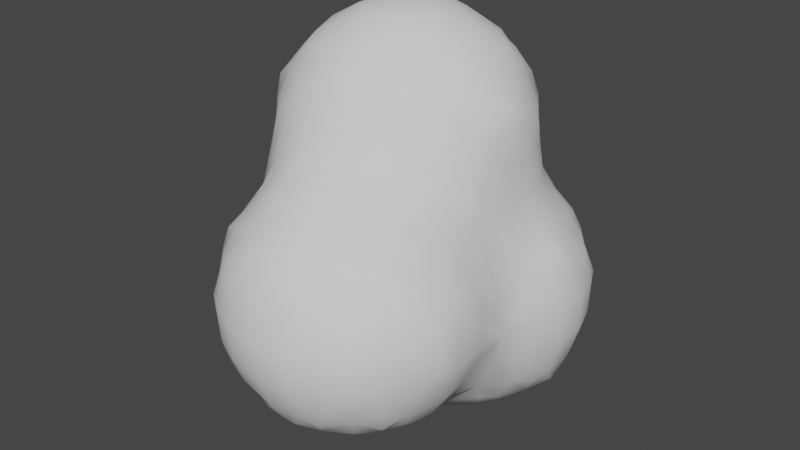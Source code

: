 # Source: Smoke.blend  (saved by Blender 3.3.6; exported with 4.5.12 LTS)
import bpy
from mathutils import Matrix  # noqa: F401  (used for matrix-valued properties, if any)

bpy.ops.wm.read_factory_settings(use_empty=True)
scene = bpy.context.scene
scene.name = 'Scene'

# ---- collections
col_collection = bpy.data.collections.new('Collection'); scene.collection.children.link(col_collection)

# ---- world
world_world = bpy.data.worlds.new('World'); scene.world = world_world
world_world.use_nodes = True; world_world.node_tree.nodes.clear()
_N = world_world.node_tree.nodes; _L = world_world.node_tree.links
n0 = _N.new('ShaderNodeOutputWorld'); n0.name = 'World Output'; n0.location = (300, 300)
n1 = _N.new('ShaderNodeBackground'); n1.name = 'Background'; n1.location = (10, 300)
n1.inputs[0].default_value = (0.05088, 0.05088, 0.05088, 1.0)
_L.new(n1.outputs[0], n0.inputs[0])
n0.is_active_output = True
world_world.color = (0.05088, 0.05088, 0.05088)
world_world.use_sun_shadow = False
world_world.sun_shadow_jitter_overblur = 0.0

# ---- meshes
me_icosphere_002 = bpy.data.meshes.new('Icosphere.002')
me_icosphere_002.from_pydata([(-0.6212, -1.228, -0.04166), (-0.6032, -1.012, -0.2037), (-0.6404, -1.087, -0.105), (-0.6098, -0.9, -0.2109), (-0.6801, -0.9, -0.1), (-0.6098, -0.7604, -0.2109), (-0.657, -0.6962, -0.1149), (-0.6308, -0.5, -0.07431), (-0.616, -0.2535, -0.2366), (-0.6352, -0.3121, -0.1045), (-0.6007, -0.002889, -0.4008), (-0.6269, -0.08173, -0.302), (-0.689, -0.1, -0.1), (-0.4197, -1.413, -0.02274), (-0.4444, -1.234, -0.2344), (-0.4987, -1.298, -0.09886), (-0.5066, -1.087, -0.2595), (-0.5777, -1.145, -0.175), (-0.5, -0.9, -0.3065), (-0.516, -0.6962, -0.2784), (-0.5933, -0.6271, -0.1915), (-0.4258, -0.4421, -0.4237), (-0.489, -0.5053, -0.3121), (-0.5919, -0.5, -0.1743), (-0.4574, -0.3, -0.4621), (-0.5635, -0.3121, -0.302), (-0.5959, -0.3868, -0.1742), (-0.4072, -0.03489, -0.606), (-0.4956, -0.08556, -0.4966), (-0.5841, -0.1362, -0.3699), (-0.3, -1.44, -0.06586), (-0.3, -1.275, -0.2741), (-0.3, -1.375, -0.1659), (-0.2478, -1.058, -0.4125), (-0.3087, -1.115, -0.3759), (-0.285, -0.9, -0.423), (-0.385, -0.9, -0.3956), (-0.2662, -0.7, -0.4185), (-0.3662, -0.7, -0.3898), (-0.2936, -0.5053, -0.4516), (-0.356, -0.5754, -0.3868), (-0.2514, -0.2441, -0.6172), (-0.3109, -0.3065, -0.5632), (-0.3109, -0.1009, -0.6311), (-0.3848, -0.1682, -0.5925), (-0.04929, -1.403, -0.2041), (-0.1096, -1.449, -0.119), (-0.1096, -1.319, -0.2777), (-0.1826, -1.399, -0.1984), (-0.1, -1.081, -0.4205), (-0.1, -1.181, -0.394), (-0.1, -0.9, -0.4514), (-0.1, -0.7, -0.4497), (-0.02087, -0.4055, -0.6041), (-0.09252, -0.4833, -0.5286), (-0.09252, -0.3065, -0.6287), (-0.1542, -0.3774, -0.5892), (-0.1, -0.1, -0.6893), (-0.8247, -0.6319, 0.7385), (-0.8307, -0.6403, 0.9), (-0.8146, -0.6195, 1.1), (-0.8033, -0.6041, 1.206), (-0.8206, -0.4604, 0.5652), (-0.8545, -0.5162, 0.6831), (-0.9039, -0.5, 0.9), (-0.8748, -0.5, 1.1), (-0.8235, -0.5, 1.238), (-0.8424, -0.3, 0.5365), (-0.9147, -0.3, 0.7), (-0.9577, -0.3, 0.9), (-0.9403, -0.3, 1.1), (-0.847, -0.2897, 1.307), (-0.8051, -0.2162, 1.406), (-0.8394, -0.1, 0.5407), (-0.9093, -0.1, 0.7), (-0.9524, -0.1, 0.9), (-0.935, -0.1, 1.1), (-0.845, -0.1119, 1.304), (-0.8051, -0.1864, 1.406), (-0.6458, -1.262, 0.1), (-0.6504, -1.269, 0.3), (-0.6236, -1.232, 0.5), (-0.6042, -1.206, 0.6053), (-0.7239, -1.1, 0.1), (-0.7372, -1.1, 0.3), (-0.6839, -1.1, 0.5), (-0.6226, -1.1, 0.6336), (-0.7629, -0.9, 0.1), (-0.7815, -0.9, 0.3), (-0.7368, -0.9, 0.5), (-0.6605, -0.9067, 0.7037), (-0.6454, -0.847, 0.9), (-0.6236, -0.8182, 1.046), (-0.7515, -0.7, 0.1), (-0.7692, -0.7, 0.3), (-0.7585, -0.7, 0.5), (-0.7637, -0.6992, 0.6831), (-0.7454, -0.7403, 0.9), (-0.6941, -0.7302, 1.107), (-0.6834, -0.64, 1.283), (-0.6056, -0.6049, 1.404), (-0.6881, -0.5, 0.1), (-0.7261, -0.5, 0.3), (-0.7739, -0.5162, 0.4991), (-0.798, -0.5937, 0.6052), (-0.7416, -0.5, 1.338), (-0.6416, -0.5, 1.439), (-0.6636, -0.3, 0.1), (-0.708, -0.3, 0.3), (-0.7764, -0.3, 0.4365), (-0.7832, -0.3495, 1.379), (-0.7099, -0.2897, 1.464), (-0.6991, -0.1, 0.1), (-0.7158, -0.1, 0.3), (-0.7726, -0.1, 0.4407), (-0.7787, -0.05312, 1.373), (-0.7072, -0.1119, 1.463), (-0.4549, -1.434, 0.1), (-0.4673, -1.444, 0.3), (-0.4363, -1.428, 0.4588), (-0.5549, -1.362, 0.1), (-0.5673, -1.369, 0.3), (-0.5018, -1.343, 0.5153), (-0.5, -1.251, 0.6492), (-0.5051, -1.114, 0.7431), (-0.4419, -1.057, 0.8549), (-0.5752, -0.9778, 0.7728), (-0.5051, -0.9525, 0.9129), (-0.5101, -0.8591, 1.107), (-0.4502, -0.8222, 1.241), (-0.5836, -0.7911, 1.179), (-0.5101, -0.7471, 1.305), (-0.5, -0.6406, 1.436), (-0.5, -0.5, 1.52), (-0.495, -0.3161, 1.58), (-0.495, -0.09346, 1.577), (-0.3, -1.503, 0.1), (-0.3, -1.522, 0.3), (-0.3155, -1.461, 0.5153), (-0.2591, -1.424, 0.635), (-0.3924, -1.396, 0.5921), (-0.3243, -1.316, 0.7143), (-0.2563, -1.235, 0.8237), (-0.3896, -1.191, 0.7937), (-0.3145, -1.101, 0.906), (-0.2393, -1.011, 1.011), (-0.3727, -0.9914, 0.9882), (-0.3036, -0.9419, 1.086), (-0.3, -0.8338, 1.26), (-0.3, -0.7715, 1.36), (-0.3, -0.6715, 1.467), (-0.3144, -0.4902, 1.573), (-0.3907, -0.3935, 1.599), (-0.3549, -0.02243, 1.596), (-0.1, -1.545, 0.1), (-0.1, -1.561, 0.3), (-0.1, -1.51, 0.5), (-0.1, -1.435, 0.6487), (-0.1, -1.352, 0.7487), (-0.1, -1.252, 0.8384), (-0.08461, -1.086, 0.9498), (-0.141, -1.011, 1.011), (-0.007679, -0.9982, 0.9985), (-0.08461, -0.9387, 1.086), (-0.1, -0.8247, 1.241), (-0.1, -0.7532, 1.341), (-0.1, -0.6532, 1.453), (-0.1065, -0.4902, 1.556), (-0.03718, -0.3, 1.591), (-0.04746, -0.1, 1.589), (-0.425, -0.2601, 1.608), (-0.425, -0.1558, 1.608), (-0.2574, -0.417, 1.605), (-0.3144, -0.3161, 1.618), (-0.2929, -0.09346, 1.616), (-0.1775, -0.417, 1.605), (-0.1372, -0.3, 1.617), (-0.1475, -0.1, 1.614), (-0.6007, 0.002889, -0.4008), (-0.6269, 0.08173, -0.302), (-0.689, 0.1, -0.1), (-0.616, 0.25, -0.2366), (-0.639, 0.2849, -0.1), (-0.4072, 0.03489, -0.606), (-0.4956, 0.08556, -0.4966), (-0.5841, 0.1362, -0.3699), (-0.449, 0.3, -0.4541), (-0.5546, 0.31, -0.302), (-0.5925, 0.3849, -0.1), (-0.4145, 0.4122, -0.413), (-0.4552, 0.4459, -0.3), (-0.4782, 0.5094, -0.09081), (-0.4071, 0.6054, -0.01801), (-0.3109, 0.1009, -0.6311), (-0.3848, 0.1682, -0.5925), (-0.2514, 0.2441, -0.6172), (-0.3109, 0.3065, -0.5557), (-0.3, 0.4503, -0.4503), (-0.3023, 0.5497, -0.3076), (-0.3705, 0.5824, -0.1513), (-0.2372, 0.618, -0.246), (-0.3023, 0.6313, -0.09081), (-0.1, 0.1, -0.6893), (-0.09252, 0.3065, -0.6287), (-0.1542, 0.3774, -0.5873), (-0.02087, 0.4051, -0.6041), (-0.09252, 0.4732, -0.5124), (-0.1, 0.5877, -0.3782), (-0.1, 0.6331, -0.2782), (-0.1, 0.6904, -0.1), (-0.8168, 0.04233, 0.5707), (-0.8465, 0.1054, 0.6939), (-0.8882, 0.1, 0.9), (-0.8489, 0.1144, 1.106), (-0.8246, 0.05741, 1.24), (-0.8186, 0.2204, 0.7566), (-0.8202, 0.2237, 0.9), (-0.8084, 0.2112, 1.044), (-0.6955, 0.1, 0.1), (-0.6816, 0.1, 0.3), (-0.7444, 0.1054, 0.5024), (-0.7845, 0.1757, 0.6232), (-0.794, 0.1907, 1.177), (-0.7197, 0.1257, 1.317), (-0.6454, 0.06064, 1.445), (-0.6386, 0.2737, 0.1), (-0.6221, 0.2398, 0.3), (-0.649, 0.2426, 0.5), (-0.7107, 0.2754, 0.6939), (-0.687, 0.3389, 0.8807), (-0.7028, 0.2957, 1.099), (-0.6607, 0.2469, 1.261), (-0.6117, 0.4081, 0.9345), (-0.6117, 0.4081, 1.021), (-0.5936, 0.194, 1.395), (-0.5162, 0.1164, 1.487), (-0.5859, 0.3737, 0.1), (-0.5525, 0.3398, 0.3), (-0.5205, 0.3426, 0.5), (-0.5554, 0.379, 0.7), (-0.5996, 0.3998, 0.8012), (-0.561, 0.3802, 1.155), (-0.5106, 0.3095, 1.308), (-0.4603, 0.2388, 1.438), (-0.473, 0.5096, 0.09098), (-0.4525, 0.4499, 0.3), (-0.4205, 0.4151, 0.5), (-0.4554, 0.4188, 0.7), (-0.5198, 0.4379, 0.8807), (-0.4966, 0.4314, 1.093), (-0.4276, 0.4114, 1.222), (-0.4071, 0.6054, 0.0183), (-0.2929, 0.08359, 1.564), (-0.3, 0.3554, 1.333), (-0.3, 0.2554, 1.458), (-0.376, 0.5826, 0.1516), (-0.3056, 0.5577, 0.3169), (-0.3, 0.469, 0.5), (-0.3, 0.4475, 0.7), (-0.3, 0.4882, 0.9), (-0.3, 0.4672, 1.1), (-0.3, 0.4176, 1.233), (-0.3056, 0.6359, 0.09098), (-0.2426, 0.6256, 0.2615), (-0.1147, 0.08359, 1.544), (-0.1, 0.3367, 1.317), (-0.1, 0.2367, 1.44), (-0.1, 0.5932, 0.3898), (-0.1, 0.5125, 0.5), (-0.1, 0.4564, 0.7), (-0.1, 0.4718, 0.9), (-0.1, 0.4441, 1.1), (-0.1, 0.4094, 1.217), (-0.1, 0.6961, 0.1), (-0.1, 0.6388, 0.2898), (-0.2216, 0.005987, 1.602), (-0.1912, 0.005987, 1.602), (0.01105, -1.403, -0.2041), (0.08663, -1.44, -0.1032), (0.08663, -1.307, -0.2633), (0.1444, -1.378, -0.172), (0.1, -1.039, -0.4119), (0.1, -1.139, -0.3761), (0.1, -0.9, -0.4295), (0.1, -0.7, -0.4372), (0.03097, -0.4055, -0.6041), (0.09858, -0.4833, -0.5315), (0.09858, -0.3122, -0.6299), (0.1643, -0.387, -0.5931), (0.1, -0.1, -0.6888), (0.2325, -1.424, -0.03865), (0.2525, -1.245, -0.2405), (0.3092, -1.309, -0.1126), (0.202, -1.003, -0.401), (0.2939, -1.09, -0.2967), (0.3859, -1.176, -0.1866), (0.2025, -0.9, -0.4011), (0.3025, -0.9, -0.3463), (0.2081, -0.7, -0.4059), (0.3081, -0.7, -0.3355), (0.2857, -0.4861, -0.4458), (0.3429, -0.5435, -0.3385), (0.2455, -0.2537, -0.6192), (0.3073, -0.3122, -0.5536), (0.3073, -0.09417, -0.6301), (0.3789, -0.157, -0.5872), (0.4332, -1.24, -0.05327), (0.4176, -1.043, -0.2196), (0.4645, -1.106, -0.112), (0.442, -0.9, -0.2463), (0.5337, -0.9, -0.1), (0.4317, -0.7, -0.2355), (0.5152, -0.7, -0.1), (0.4109, -0.4102, -0.409), (0.4389, -0.4861, -0.2831), (0.5398, -0.4863, -0.08913), (0.4455, -0.3, -0.4472), (0.5465, -0.3017, -0.3018), (0.5834, -0.3695, -0.1485), (0.4074, -0.02362, -0.6049), (0.4953, -0.08998, -0.4985), (0.5831, -0.1563, -0.3697), (0.604, -0.4105, -0.01521), (0.6161, -0.2362, -0.2364), (0.6337, -0.3017, -0.08913), (0.6072, -0.023, -0.4098), (0.6362, -0.0938, -0.3018), (0.6958, -0.1, -0.1), (0.1, -1.525, 0.1), (0.1, -1.537, 0.3), (0.1, -1.48, 0.5), (0.1, -1.421, 0.6266), (0.1, -1.33, 0.7266), (0.1, -1.23, 0.8244), (0.1, -1.1, 0.897), (0.12, -0.9189, 0.9781), (0.06209, -0.8562, 1.1), (0.01619, -0.8101, 1.216), (0.1999, -0.7999, 0.9999), (0.1621, -0.772, 1.1), (0.09407, -0.6937, 1.297), (0.03862, -0.6247, 1.424), (0.172, -0.5632, 1.377), (0.1032, -0.4979, 1.457), (0.1, -0.3, 1.523), (0.1, -0.1, 1.519), (0.2727, -1.449, 0.1), (0.2864, -1.453, 0.3), (0.2432, -1.426, 0.5), (0.2068, -1.405, 0.6056), (0.3727, -1.379, 0.1), (0.3864, -1.39, 0.3), (0.3432, -1.359, 0.5), (0.2746, -1.281, 0.683), (0.2092, -1.206, 0.805), (0.3421, -1.1, 0.7569), (0.2421, -1.1, 0.8275), (0.3792, -0.9, 0.779), (0.2792, -0.9, 0.8737), (0.3858, -0.7, 0.7791), (0.3005, -0.72, 0.92), (0.2612, -0.672, 1.1), (0.2286, -0.6294, 1.243), (0.3891, -0.5606, 0.7823), (0.3816, -0.5394, 0.9), (0.3626, -0.4951, 1.097), (0.2584, -0.4979, 1.306), (0.2126, -0.4299, 1.414), (0.3894, -0.3559, 1.161), (0.3363, -0.2935, 1.285), (0.2283, -0.3, 1.432), (0.3858, -0.04835, 1.161), (0.3324, -0.109, 1.285), (0.2261, -0.1, 1.429), (0.4607, -1.279, 0.1), (0.4705, -1.29, 0.3), (0.4493, -1.259, 0.5), (0.4193, -1.223, 0.6272), (0.5625, -1.098, 0.09655), (0.5705, -1.123, 0.3), (0.543, -1.081, 0.4807), (0.444, -1.1, 0.6569), (0.5917, -0.9, 0.0238), (0.5664, -0.9, 0.5107), (0.4664, -0.9, 0.679), (0.5835, -0.7, 0.0476), (0.5872, -0.6506, 0.3461), (0.5586, -0.7103, 0.4878), (0.4578, -0.7, 0.6791), (0.5791, -0.5438, 0.05932), (0.5961, -0.4394, 0.1674), (0.5718, -0.5036, 0.2877), (0.4969, -0.5, 0.5), (0.4274, -0.4964, 0.7094), (0.4107, -0.4394, 0.9), (0.4075, -0.4252, 1.028), (0.5961, -0.3872, 0.1674), (0.5697, -0.3123, 0.302), (0.4805, -0.3, 0.5), (0.4388, -0.3, 0.7), (0.4405, -0.3, 0.9), (0.4165, -0.2935, 1.097), (0.4048, -0.2225, 1.209), (0.5837, -0.1362, 0.3699), (0.5272, -0.08173, 0.4805), (0.4422, -0.1, 0.7), (0.4395, -0.1, 0.9), (0.4178, -0.109, 1.097), (0.4048, -0.1817, 1.209), (0.6127, -1.03, 0.1609), (0.6099, -1.023, 0.3), (0.6004, -1.001, 0.4012), (0.6198, -0.9, 0.1238), (0.6226, -0.9, 0.3), (0.6028, -0.9, 0.4107), (0.6122, -0.7, 0.1476), (0.6117, -0.7103, 0.2877), (0.6033, -0.7839, 0.4131), (0.6033, -0.4916, 0.1134), (0.6026, -0.5727, 0.2128), (0.6336, -0.3123, 0.1005), (0.616, -0.2539, 0.2366), (0.689, -0.1, 0.1), (0.6269, -0.08173, 0.302), (0.6007, -0.00289, 0.4009), (0.1, 0.1, -0.6888), (0.09858, 0.3122, -0.6299), (0.1643, 0.387, -0.5931), (0.03097, 0.4051, -0.6041), (0.09858, 0.4784, -0.5159), (0.1, 0.5941, -0.3898), (0.1, 0.6388, -0.2898), (0.1, 0.6961, -0.1), (0.3073, 0.09417, -0.6301), (0.3789, 0.157, -0.5872), (0.2455, 0.2537, -0.6192), (0.3073, 0.3122, -0.5536), (0.3, 0.4545, -0.4516), (0.3056, 0.5532, -0.3169), (0.376, 0.5826, -0.1516), (0.2426, 0.6256, -0.2615), (0.3056, 0.6359, -0.09098), (0.4074, 0.02362, -0.6049), (0.4953, 0.08998, -0.4985), (0.5831, 0.1563, -0.3697), (0.4455, 0.3, -0.4472), (0.5466, 0.3017, -0.3018), (0.5859, 0.3745, -0.1), (0.4109, 0.4093, -0.409), (0.4459, 0.4439, -0.3), (0.473, 0.5096, -0.09098), (0.4071, 0.6054, -0.0183), (0.6072, 0.023, -0.4098), (0.6362, 0.0938, -0.3018), (0.6958, 0.1, -0.1), (0.6161, 0.2362, -0.2364), (0.6391, 0.2745, -0.1), (0.155, 0.152, 1.362), (0.09301, 0.09119, 1.447), (0.1636, 0.3703, 0.7369), (0.1451, 0.3631, 0.9), (0.1231, 0.3493, 1.1), (0.07796, 0.2829, 1.281), (0.02169, 0.2139, 1.414), (0.1, 0.5872, 0.3782), (0.1, 0.5009, 0.5), (0.09817, 0.4231, 0.6821), (0.04514, 0.4249, 0.9), (0.02309, 0.4101, 1.1), (0.0008895, 0.4005, 1.201), (0.1, 0.6904, 0.1), (0.1, 0.6331, 0.2782), (0.3982, 0.1947, 0.5976), (0.3729, 0.151, 0.7), (0.3583, 0.1222, 0.9), (0.3506, 0.09372, 1.097), (0.2492, 0.09119, 1.297), (0.2097, 0.01866, 1.411), (0.3503, 0.3, 0.5581), (0.2597, 0.3022, 0.6821), (0.2583, 0.2631, 0.9), (0.2489, 0.2493, 1.1), (0.2199, 0.2186, 1.228), (0.3705, 0.5824, 0.1513), (0.3023, 0.5497, 0.3076), (0.2814, 0.4411, 0.488), (0.2023, 0.4015, 0.6035), (0.3023, 0.6313, 0.09081), (0.2372, 0.618, 0.246), (0.5841, 0.1362, 0.3699), (0.5015, 0.09877, 0.4992), (0.4167, 0.05102, 0.7), (0.4097, 0.02218, 0.9), (0.4096, 0.02286, 1.028), (0.5925, 0.3849, 0.1), (0.5546, 0.31, 0.302), (0.449, 0.3, 0.4581), (0.4782, 0.5094, 0.09081), (0.4552, 0.4459, 0.3), (0.4145, 0.4122, 0.4133), (0.4071, 0.6054, 0.01801), (0.689, 0.1, 0.1), (0.6269, 0.08173, 0.302), (0.6007, 0.00289, 0.4009), (0.639, 0.2849, 0.1), (0.616, 0.25, 0.2366)], [], [(4, 3, 1, 2), (6, 5, 3, 4), (12, 11, 8, 9), (17, 16, 14, 15), (17, 2, 1, 16), (2, 17, 15, 0), (3, 18, 16, 1), (5, 19, 18, 3), (6, 20, 19, 5), (23, 22, 19, 20), (7, 23, 20, 6), (25, 24, 21, 22), (26, 25, 22, 23), (26, 9, 8, 25), (9, 26, 23, 7), (29, 28, 24, 25), (29, 11, 10, 28), (11, 29, 25, 8), (32, 15, 14, 31), (15, 32, 30, 13), (16, 34, 31, 14), (36, 35, 33, 34), (18, 36, 34, 16), (38, 37, 35, 36), (19, 38, 36, 18), (40, 39, 37, 38), (40, 22, 21, 39), (22, 40, 38, 19), (24, 42, 39, 21), (44, 43, 41, 42), (44, 28, 27, 43), (28, 44, 42, 24), (48, 47, 45, 46), (48, 32, 31, 47), (32, 48, 46, 30), (50, 34, 33, 49), (34, 50, 47, 31), (35, 51, 49, 33), (37, 52, 51, 35), (39, 54, 52, 37), (56, 55, 53, 54), (56, 42, 41, 55), (42, 56, 54, 39), (43, 57, 55, 41), (64, 63, 58, 59), (65, 64, 59, 60), (66, 65, 60, 61), (68, 67, 62, 63), (69, 68, 63, 64), (70, 69, 64, 65), (71, 70, 65, 66), (74, 73, 67, 68), (75, 74, 68, 69), (76, 75, 69, 70), (77, 76, 70, 71), (78, 77, 71, 72), (83, 2, 0, 79), (84, 83, 79, 80), (85, 84, 80, 81), (86, 85, 81, 82), (87, 4, 2, 83), (88, 87, 83, 84), (89, 88, 84, 85), (90, 89, 85, 86), (93, 6, 4, 87), (94, 93, 87, 88), (95, 94, 88, 89), (96, 95, 89, 90), (97, 96, 90, 91), (97, 59, 58, 96), (98, 97, 91, 92), (98, 60, 59, 97), (99, 61, 60, 98), (101, 7, 6, 93), (102, 101, 93, 94), (103, 102, 94, 95), (104, 103, 95, 96), (104, 63, 62, 103), (63, 104, 96, 58), (105, 66, 61, 99), (106, 105, 99, 100), (107, 9, 7, 101), (108, 107, 101, 102), (109, 108, 102, 103), (67, 109, 103, 62), (110, 71, 66, 105), (111, 110, 105, 106), (111, 72, 71, 110), (112, 12, 9, 107), (113, 112, 107, 108), (114, 113, 108, 109), (73, 114, 109, 67), (78, 116, 115, 77), (116, 78, 72, 111), (120, 15, 13, 117), (120, 79, 0, 15), (121, 120, 117, 118), (121, 80, 79, 120), (122, 121, 118, 119), (122, 81, 80, 121), (123, 82, 81, 122), (124, 86, 82, 123), (126, 90, 86, 124), (127, 126, 124, 125), (127, 91, 90, 126), (128, 92, 91, 127), (130, 98, 92, 128), (131, 130, 128, 129), (131, 99, 98, 130), (132, 100, 99, 131), (133, 106, 100, 132), (134, 111, 106, 133), (135, 116, 111, 134), (136, 117, 13, 30), (137, 118, 117, 136), (138, 119, 118, 137), (140, 122, 119, 138), (141, 140, 138, 139), (141, 123, 122, 140), (143, 124, 123, 141), (144, 143, 141, 142), (144, 125, 124, 143), (146, 127, 125, 144), (147, 146, 144, 145), (147, 128, 127, 146), (148, 129, 128, 147), (149, 131, 129, 148), (150, 132, 131, 149), (151, 133, 132, 150), (152, 134, 133, 151), (154, 136, 30, 46), (155, 137, 136, 154), (156, 138, 137, 155), (157, 139, 138, 156), (158, 141, 139, 157), (159, 142, 141, 158), (160, 144, 142, 159), (161, 145, 144, 160), (162, 163, 161, 160), (163, 147, 145, 161), (164, 148, 147, 163), (165, 149, 148, 164), (166, 150, 149, 165), (167, 151, 150, 166), (171, 135, 134, 170), (173, 152, 151, 172), (173, 170, 134, 152), (171, 174, 153, 135), (174, 171, 170, 173), (175, 172, 151, 167), (168, 176, 175, 167), (176, 173, 172, 175), (169, 177, 176, 168), (177, 174, 173, 176), (179, 178, 10, 11), (180, 179, 11, 12), (182, 181, 179, 180), (184, 183, 27, 28), (178, 184, 28, 10), (179, 185, 184, 178), (187, 186, 184, 185), (181, 187, 185, 179), (182, 188, 187, 181), (190, 189, 186, 187), (191, 190, 187, 188), (183, 193, 43, 27), (184, 194, 193, 183), (196, 195, 193, 194), (186, 196, 194, 184), (189, 197, 196, 186), (190, 198, 197, 189), (191, 199, 198, 190), (201, 200, 198, 199), (192, 201, 199, 191), (193, 202, 57, 43), (195, 203, 202, 193), (196, 204, 203, 195), (206, 205, 203, 204), (197, 206, 204, 196), (198, 207, 206, 197), (200, 208, 207, 198), (201, 209, 208, 200), (211, 210, 73, 74), (212, 211, 74, 75), (213, 212, 75, 76), (214, 213, 76, 77), (216, 215, 211, 212), (217, 216, 212, 213), (218, 180, 12, 112), (219, 218, 112, 113), (220, 219, 113, 114), (210, 220, 114, 73), (211, 221, 220, 210), (214, 223, 222, 213), (223, 214, 77, 115), (224, 223, 115, 116), (225, 182, 180, 218), (226, 225, 218, 219), (227, 226, 219, 220), (228, 227, 220, 221), (215, 228, 221, 211), (216, 229, 228, 215), (217, 230, 229, 216), (230, 217, 213, 222), (231, 230, 222, 223), (233, 232, 229, 230), (224, 235, 234, 223), (235, 224, 116, 135), (225, 236, 188, 182), (226, 237, 236, 225), (227, 238, 237, 226), (228, 239, 238, 227), (229, 240, 239, 228), (231, 242, 241, 230), (242, 231, 223, 234), (243, 242, 234, 235), (244, 191, 188, 236), (245, 244, 236, 237), (246, 245, 237, 238), (247, 246, 238, 239), (248, 247, 239, 240), (232, 248, 240, 229), (233, 249, 248, 232), (249, 233, 230, 241), (250, 249, 241, 242), (251, 192, 191, 244), (252, 235, 135, 153), (243, 254, 253, 242), (254, 243, 235, 252), (245, 256, 255, 244), (246, 257, 256, 245), (247, 258, 257, 246), (248, 259, 258, 247), (249, 260, 259, 248), (250, 261, 260, 249), (261, 250, 242, 253), (251, 262, 201, 192), (262, 251, 244, 255), (263, 262, 255, 256), (254, 266, 265, 253), (266, 254, 252, 264), (257, 268, 267, 256), (258, 269, 268, 257), (259, 270, 269, 258), (260, 271, 270, 259), (261, 272, 271, 260), (272, 261, 253, 265), (262, 273, 209, 201), (263, 274, 273, 262), (274, 263, 256, 267), (275, 252, 153, 174), (264, 276, 177, 169), (275, 276, 264, 252), (276, 275, 174, 177), (278, 46, 45, 277), (47, 279, 277, 45), (279, 280, 278, 277), (282, 50, 49, 281), (50, 282, 279, 47), (51, 283, 281, 49), (52, 284, 283, 51), (286, 54, 53, 285), (54, 286, 284, 52), (55, 287, 285, 53), (287, 288, 286, 285), (57, 289, 287, 55), (292, 280, 279, 291), (280, 292, 290, 278), (294, 282, 281, 293), (282, 294, 291, 279), (294, 295, 292, 291), (283, 296, 293, 281), (296, 297, 294, 293), (284, 298, 296, 283), (298, 299, 297, 296), (286, 300, 298, 284), (300, 301, 299, 298), (303, 288, 287, 302), (288, 303, 300, 286), (289, 304, 302, 287), (304, 305, 303, 302), (308, 295, 294, 307), (295, 308, 306, 292), (297, 309, 307, 294), (309, 310, 308, 307), (299, 311, 309, 297), (311, 312, 310, 309), (314, 301, 300, 313), (301, 314, 311, 299), (314, 315, 312, 311), (303, 316, 313, 300), (316, 317, 314, 313), (317, 318, 315, 314), (320, 305, 304, 319), (305, 320, 316, 303), (320, 321, 317, 316), (324, 318, 317, 323), (318, 324, 322, 315), (326, 321, 320, 325), (321, 326, 323, 317), (326, 327, 324, 323), (328, 154, 46, 278), (329, 155, 154, 328), (330, 156, 155, 329), (331, 157, 156, 330), (332, 158, 157, 331), (333, 159, 158, 332), (334, 160, 159, 333), (335, 162, 160, 334), (336, 163, 162, 335), (337, 164, 163, 336), (338, 339, 336, 335), (339, 340, 337, 336), (340, 165, 164, 337), (341, 166, 165, 340), (342, 343, 341, 340), (343, 167, 166, 341), (344, 168, 167, 343), (345, 169, 168, 344), (346, 328, 278, 290), (347, 329, 328, 346), (348, 330, 329, 347), (349, 331, 330, 348), (292, 350, 346, 290), (350, 351, 347, 346), (351, 352, 348, 347), (352, 353, 349, 348), (353, 332, 331, 349), (354, 333, 332, 353), (355, 356, 354, 353), (356, 334, 333, 354), (357, 358, 356, 355), (358, 335, 334, 356), (359, 360, 358, 357), (360, 338, 335, 358), (361, 339, 338, 360), (362, 340, 339, 361), (363, 364, 360, 359), (364, 365, 361, 360), (365, 366, 362, 361), (366, 342, 340, 362), (367, 343, 342, 366), (368, 369, 366, 365), (369, 370, 367, 366), (370, 344, 343, 367), (372, 373, 370, 369), (373, 345, 344, 370), (374, 350, 292, 306), (375, 351, 350, 374), (376, 352, 351, 375), (377, 353, 352, 376), (308, 378, 374, 306), (378, 379, 375, 374), (379, 380, 376, 375), (380, 381, 377, 376), (381, 355, 353, 377), (310, 382, 378, 308), (383, 384, 381, 380), (384, 357, 355, 381), (312, 385, 382, 310), (387, 388, 384, 383), (388, 359, 357, 384), (315, 389, 385, 312), (391, 392, 387, 386), (392, 393, 388, 387), (393, 363, 359, 388), (394, 364, 363, 393), (395, 365, 364, 394), (396, 397, 391, 390), (397, 398, 392, 391), (398, 399, 393, 392), (399, 400, 394, 393), (400, 401, 395, 394), (401, 368, 365, 395), (402, 369, 368, 401), (403, 404, 398, 397), (404, 405, 399, 398), (405, 406, 400, 399), (406, 407, 401, 400), (407, 408, 402, 401), (372, 408, 407, 371), (408, 372, 369, 402), (410, 379, 378, 409), (411, 380, 379, 410), (382, 412, 409, 378), (412, 413, 410, 409), (413, 414, 411, 410), (414, 383, 380, 411), (385, 415, 412, 382), (415, 416, 413, 412), (416, 417, 414, 413), (387, 417, 416, 386), (417, 387, 383, 414), (418, 389, 315, 322), (389, 418, 415, 385), (418, 419, 416, 415), (391, 419, 418, 390), (419, 391, 386, 416), (324, 420, 418, 322), (420, 396, 390, 418), (421, 397, 396, 420), (327, 422, 420, 324), (422, 423, 421, 420), (423, 403, 397, 421), (424, 404, 403, 423), (202, 425, 289, 57), (203, 426, 425, 202), (205, 428, 426, 203), (428, 429, 427, 426), (206, 429, 428, 205), (207, 430, 429, 206), (208, 431, 430, 207), (209, 432, 431, 208), (425, 433, 304, 289), (426, 435, 433, 425), (435, 436, 434, 433), (427, 436, 435, 426), (429, 437, 436, 427), (430, 438, 437, 429), (431, 440, 438, 430), (440, 441, 439, 438), (432, 441, 440, 431), (433, 442, 319, 304), (442, 443, 320, 319), (434, 443, 442, 433), (436, 445, 443, 434), (445, 446, 444, 443), (437, 448, 445, 436), (448, 449, 446, 445), (438, 449, 448, 437), (449, 450, 447, 446), (439, 450, 449, 438), (441, 451, 450, 439), (443, 452, 325, 320), (452, 453, 326, 325), (444, 453, 452, 443), (453, 454, 327, 326), (446, 455, 453, 444), (455, 456, 454, 453), (447, 456, 455, 446), (458, 264, 169, 345), (462, 463, 458, 457), (266, 463, 462, 265), (463, 266, 264, 458), (268, 465, 464, 267), (269, 466, 465, 268), (466, 467, 460, 459), (270, 467, 466, 269), (467, 468, 461, 460), (271, 468, 467, 270), (468, 469, 462, 461), (272, 469, 468, 271), (469, 272, 265, 462), (273, 470, 432, 209), (274, 471, 470, 273), (471, 274, 267, 464), (475, 476, 372, 371), (476, 477, 373, 372), (458, 477, 476, 457), (477, 458, 345, 373), (478, 479, 473, 472), (479, 480, 474, 473), (460, 480, 479, 459), (480, 481, 475, 474), (461, 481, 480, 460), (481, 482, 476, 475), (462, 482, 481, 461), (482, 462, 457, 476), (465, 485, 484, 464), (485, 486, 479, 478), (466, 486, 485, 465), (486, 466, 459, 479), (470, 487, 441, 432), (487, 488, 484, 483), (471, 488, 487, 470), (488, 471, 464, 484), (490, 491, 405, 404), (473, 491, 490, 472), (491, 492, 406, 405), (474, 492, 491, 473), (492, 493, 407, 406), (475, 493, 492, 474), (493, 475, 371, 407), (495, 496, 490, 489), (496, 478, 472, 490), (450, 497, 494, 447), (497, 498, 495, 494), (484, 498, 497, 483), (498, 499, 496, 495), (485, 499, 498, 484), (499, 485, 478, 496), (451, 500, 497, 450), (487, 500, 451, 441), (500, 487, 483, 497), (454, 501, 422, 327), (501, 502, 423, 422), (502, 503, 424, 423), (490, 503, 502, 489), (503, 490, 404, 424), (456, 504, 501, 454), (494, 504, 456, 447), (504, 505, 502, 501), (495, 505, 504, 494), (505, 495, 489, 502)])
me_icosphere_002.polygons.foreach_set('use_smooth', [True] * 504)
_uv = me_icosphere_002.uv_layers.new(name='UVMap')
_uv.uv.foreach_set('vector', [0.8602, 0.4217, 0.8733, 0.3891, 0.8834, 0.4106, 0.8818, 0.4478, 0.8394, 0.377, 0.8587, 0.3609, 0.8733, 0.3891, 0.8602, 0.4217, 0.713, 0.2879, 0.7255, 0.2252, 0.7652, 0.2519, 0.7669, 0.2971, 0.8952, 0.4374, 0.9028, 0.4063, 0.918, 0.4333, 0.9118, 0.4736, 0.8952, 0.4374, 0.8818, 0.4478, 0.8834, 0.4106, 0.9028, 0.4063, 0.8818, 0.4478, 0.8952, 0.4374, 0.9118, 0.4736, 0.8921, 0.4811, 0.8733, 0.3891, 0.8923, 0.3598, 0.9028, 0.4063, 0.8834, 0.4106, 0.8587, 0.3609, 0.8686, 0.3199, 0.8923, 0.3598, 0.8733, 0.3891, 0.8394, 0.377, 0.8422, 0.3334, 0.8686, 0.3199, 0.8587, 0.3609, 0.8193, 0.3075, 0.8466, 0.2599, 0.8686, 0.3199, 0.8422, 0.3334, 0.8072, 0.3419, 0.8193, 0.3075, 0.8422, 0.3334, 0.8394, 0.377, 0.791, 0.2352, 0.8188, 0.1857, 0.8551, 0.2158, 0.8466, 0.2599, 0.7945, 0.2835, 0.791, 0.2352, 0.8466, 0.2599, 0.8193, 0.3075, 0.7945, 0.2835, 0.7669, 0.2971, 0.7652, 0.2519, 0.791, 0.2352, 0.7669, 0.2971, 0.7945, 0.2835, 0.8193, 0.3075, 0.8072, 0.3419, 0.7479, 0.2063, 0.7501, 0.1622, 0.8188, 0.1857, 0.791, 0.2352, 0.7479, 0.2063, 0.7255, 0.2252, 0.7132, 0.1984, 0.7501, 0.1622, 0.7255, 0.2252, 0.7479, 0.2063, 0.791, 0.2352, 0.7652, 0.2519, 0.9402, 0.4651, 0.9118, 0.4736, 0.918, 0.4333, 0.9387, 0.428, 0.9118, 0.4736, 0.9402, 0.4651, 0.9409, 0.495, 0.9251, 0.5031, 0.9028, 0.4063, 0.9341, 0.3804, 0.9387, 0.428, 0.918, 0.4333, 0.913, 0.3347, 0.9308, 0.3247, 0.942, 0.3607, 0.9341, 0.3804, 0.8923, 0.3598, 0.913, 0.3347, 0.9341, 0.3804, 0.9028, 0.4063, 0.9018, 0.2834, 0.9245, 0.2708, 0.9308, 0.3247, 0.913, 0.3347, 0.8686, 0.3199, 0.9018, 0.2834, 0.913, 0.3347, 0.8923, 0.3598, 0.8907, 0.2466, 0.901, 0.2103, 0.9245, 0.2708, 0.9018, 0.2834, 0.8907, 0.2466, 0.8466, 0.2599, 0.8551, 0.2158, 0.901, 0.2103, 0.8466, 0.2599, 0.8907, 0.2466, 0.9018, 0.2834, 0.8686, 0.3199, 0.8188, 0.1857, 0.8676, 0.1504, 0.901, 0.2103, 0.8551, 0.2158, 0.807, 0.1362, 0.8025, 0.1071, 0.8789, 0.1241, 0.8676, 0.1504, 0.807, 0.1362, 0.7501, 0.1622, 0.7509, 0.1263, 0.8025, 0.1071, 0.7501, 0.1622, 0.807, 0.1362, 0.8676, 0.1504, 0.8188, 0.1857, 0.9556, 0.4601, 0.9646, 0.4322, 0.9724, 0.4591, 0.9649, 0.4832, 0.9556, 0.4601, 0.9402, 0.4651, 0.9387, 0.428, 0.9646, 0.4322, 0.9402, 0.4651, 0.9556, 0.4601, 0.9649, 0.4832, 0.9409, 0.495, 0.9657, 0.3861, 0.9341, 0.3804, 0.942, 0.3607, 0.9655, 0.3619, 0.9341, 0.3804, 0.9657, 0.3861, 0.9646, 0.4322, 0.9387, 0.428, 0.9308, 0.3247, 0.9652, 0.3155, 0.9655, 0.3619, 0.942, 0.3607, 0.9245, 0.2708, 0.9646, 0.2605, 0.9652, 0.3155, 0.9308, 0.3247, 0.901, 0.2103, 0.9659, 0.1852, 0.9646, 0.2605, 0.9245, 0.2708, 0.9401, 0.1519, 0.9405, 0.1191, 0.9928, 0.1602, 0.9659, 0.1852, 0.9401, 0.1519, 0.8676, 0.1504, 0.8789, 0.1241, 0.9405, 0.1191, 0.8676, 0.1504, 0.9401, 0.1519, 0.9659, 0.1852, 0.901, 0.2103, 0.8025, 0.1071, 0.9193, 0.06337, 0.9405, 0.1191, 0.8789, 0.1241, 0.7248, 0.689, 0.7422, 0.6369, 0.7612, 0.6689, 0.7517, 0.7132, 0.7116, 0.7383, 0.7248, 0.689, 0.7517, 0.7132, 0.734, 0.7596, 0.7009, 0.7724, 0.7116, 0.7383, 0.734, 0.7596, 0.7233, 0.7797, 0.7026, 0.6093, 0.7111, 0.5605, 0.7401, 0.5942, 0.7422, 0.6369, 0.6925, 0.6588, 0.7026, 0.6093, 0.7422, 0.6369, 0.7248, 0.689, 0.6805, 0.705, 0.6925, 0.6588, 0.7248, 0.689, 0.7116, 0.7383, 0.6612, 0.7537, 0.6805, 0.705, 0.7116, 0.7383, 0.7009, 0.7724, 0.6701, 0.5828, 0.6746, 0.5341, 0.7111, 0.5605, 0.7026, 0.6093, 0.6626, 0.6331, 0.6701, 0.5828, 0.7026, 0.6093, 0.6925, 0.6588, 0.6517, 0.6789, 0.6626, 0.6331, 0.6925, 0.6588, 0.6805, 0.705, 0.6359, 0.7276, 0.6517, 0.6789, 0.6805, 0.705, 0.6612, 0.7537, 0.6369, 0.7586, 0.6359, 0.7276, 0.6612, 0.7537, 0.6411, 0.7631, 0.867, 0.5053, 0.8818, 0.4478, 0.8921, 0.4811, 0.8883, 0.5205, 0.8593, 0.5627, 0.867, 0.5053, 0.8883, 0.5205, 0.8836, 0.5745, 0.8589, 0.626, 0.8593, 0.5627, 0.8836, 0.5745, 0.879, 0.6311, 0.8622, 0.672, 0.8589, 0.626, 0.879, 0.6311, 0.8763, 0.6628, 0.8427, 0.4824, 0.8602, 0.4217, 0.8818, 0.4478, 0.867, 0.5053, 0.8322, 0.5458, 0.8427, 0.4824, 0.867, 0.5053, 0.8593, 0.5627, 0.8279, 0.6158, 0.8322, 0.5458, 0.8593, 0.5627, 0.8589, 0.626, 0.8276, 0.6932, 0.8279, 0.6158, 0.8589, 0.626, 0.8622, 0.672, 0.8176, 0.4525, 0.8394, 0.377, 0.8602, 0.4217, 0.8427, 0.4824, 0.8047, 0.5245, 0.8176, 0.4525, 0.8427, 0.4824, 0.8322, 0.5458, 0.7937, 0.6012, 0.8047, 0.5245, 0.8322, 0.5458, 0.8279, 0.6158, 0.7812, 0.6657, 0.7937, 0.6012, 0.8279, 0.6158, 0.8276, 0.6932, 0.7756, 0.7345, 0.7812, 0.6657, 0.8276, 0.6932, 0.8064, 0.755, 0.7756, 0.7345, 0.7517, 0.7132, 0.7612, 0.6689, 0.7812, 0.6657, 0.7607, 0.7922, 0.7756, 0.7345, 0.8064, 0.755, 0.7917, 0.7955, 0.7607, 0.7922, 0.734, 0.7596, 0.7517, 0.7132, 0.7756, 0.7345, 0.7243, 0.8203, 0.7233, 0.7797, 0.734, 0.7596, 0.7607, 0.7922, 0.7887, 0.4103, 0.8072, 0.3419, 0.8394, 0.377, 0.8176, 0.4525, 0.771, 0.4955, 0.7887, 0.4103, 0.8176, 0.4525, 0.8047, 0.5245, 0.7573, 0.5802, 0.771, 0.4955, 0.8047, 0.5245, 0.7937, 0.6012, 0.7641, 0.6259, 0.7573, 0.5802, 0.7937, 0.6012, 0.7812, 0.6657, 0.7641, 0.6259, 0.7422, 0.6369, 0.7401, 0.5942, 0.7573, 0.5802, 0.7422, 0.6369, 0.7641, 0.6259, 0.7812, 0.6657, 0.7612, 0.6689, 0.6898, 0.8032, 0.7009, 0.7724, 0.7233, 0.7797, 0.7243, 0.8203, 0.6745, 0.8351, 0.6898, 0.8032, 0.7243, 0.8203, 0.7016, 0.8501, 0.7445, 0.3692, 0.7669, 0.2971, 0.8072, 0.3419, 0.7887, 0.4103, 0.7268, 0.4615, 0.7445, 0.3692, 0.7887, 0.4103, 0.771, 0.4955, 0.7168, 0.5236, 0.7268, 0.4615, 0.771, 0.4955, 0.7573, 0.5802, 0.7111, 0.5605, 0.7168, 0.5236, 0.7573, 0.5802, 0.7401, 0.5942, 0.6615, 0.7822, 0.6612, 0.7537, 0.7009, 0.7724, 0.6898, 0.8032, 0.639, 0.7957, 0.6615, 0.7822, 0.6898, 0.8032, 0.6745, 0.8351, 0.639, 0.7957, 0.6411, 0.7631, 0.6612, 0.7537, 0.6615, 0.7822, 0.6969, 0.3529, 0.713, 0.2879, 0.7669, 0.2971, 0.7445, 0.3692, 0.6823, 0.4346, 0.6969, 0.3529, 0.7445, 0.3692, 0.7268, 0.4615, 0.6764, 0.4964, 0.6823, 0.4346, 0.7268, 0.4615, 0.7168, 0.5236, 0.6746, 0.5341, 0.6764, 0.4964, 0.7168, 0.5236, 0.7111, 0.5605, 0.6369, 0.7586, 0.6134, 0.7668, 0.6186, 0.7366, 0.6359, 0.7276, 0.6134, 0.7668, 0.6369, 0.7586, 0.6411, 0.7631, 0.639, 0.7957, 0.9048, 0.5288, 0.9118, 0.4736, 0.9251, 0.5031, 0.9201, 0.5344, 0.9048, 0.5288, 0.8883, 0.5205, 0.8921, 0.4811, 0.9118, 0.4736, 0.9002, 0.5808, 0.9048, 0.5288, 0.9201, 0.5344, 0.9164, 0.5854, 0.9002, 0.5808, 0.8836, 0.5745, 0.8883, 0.5205, 0.9048, 0.5288, 0.9031, 0.6411, 0.9002, 0.5808, 0.9164, 0.5854, 0.9175, 0.6275, 0.9031, 0.6411, 0.879, 0.6311, 0.8836, 0.5745, 0.9002, 0.5808, 0.8942, 0.6816, 0.8763, 0.6628, 0.879, 0.6311, 0.9031, 0.6411, 0.878, 0.7166, 0.8622, 0.672, 0.8763, 0.6628, 0.8942, 0.6816, 0.8473, 0.7255, 0.8276, 0.6932, 0.8622, 0.672, 0.878, 0.7166, 0.8472, 0.7794, 0.8473, 0.7255, 0.878, 0.7166, 0.8787, 0.7619, 0.8472, 0.7794, 0.8064, 0.755, 0.8276, 0.6932, 0.8473, 0.7255, 0.8116, 0.8322, 0.7917, 0.7955, 0.8064, 0.755, 0.8472, 0.7794, 0.7775, 0.8312, 0.7607, 0.7922, 0.7917, 0.7955, 0.8116, 0.8322, 0.757, 0.8686, 0.7775, 0.8312, 0.8116, 0.8322, 0.7973, 0.8721, 0.757, 0.8686, 0.7243, 0.8203, 0.7607, 0.7922, 0.7775, 0.8312, 0.7032, 0.8805, 0.7016, 0.8501, 0.7243, 0.8203, 0.757, 0.8686, 0.6494, 0.8704, 0.6745, 0.8351, 0.7016, 0.8501, 0.7032, 0.8805, 0.6039, 0.8433, 0.639, 0.7957, 0.6745, 0.8351, 0.6494, 0.8704, 0.5747, 0.7992, 0.6134, 0.7668, 0.639, 0.7957, 0.6039, 0.8433, 0.9411, 0.5394, 0.9201, 0.5344, 0.9251, 0.5031, 0.9409, 0.495, 0.9402, 0.5897, 0.9164, 0.5854, 0.9201, 0.5344, 0.9411, 0.5394, 0.9349, 0.6451, 0.9175, 0.6275, 0.9164, 0.5854, 0.9402, 0.5897, 0.9204, 0.6652, 0.9031, 0.6411, 0.9175, 0.6275, 0.9349, 0.6451, 0.9259, 0.706, 0.9204, 0.6652, 0.9349, 0.6451, 0.9413, 0.6794, 0.9259, 0.706, 0.8942, 0.6816, 0.9031, 0.6411, 0.9204, 0.6652, 0.9047, 0.7354, 0.878, 0.7166, 0.8942, 0.6816, 0.9259, 0.706, 0.9101, 0.7845, 0.9047, 0.7354, 0.9259, 0.706, 0.9335, 0.7471, 0.9101, 0.7845, 0.8787, 0.7619, 0.878, 0.7166, 0.9047, 0.7354, 0.8787, 0.8162, 0.8472, 0.7794, 0.8787, 0.7619, 0.9101, 0.7845, 0.8844, 0.8581, 0.8787, 0.8162, 0.9101, 0.7845, 0.9192, 0.8345, 0.8844, 0.8581, 0.8116, 0.8322, 0.8472, 0.7794, 0.8787, 0.8162, 0.8382, 0.9089, 0.7973, 0.8721, 0.8116, 0.8322, 0.8844, 0.8581, 0.7883, 0.928, 0.757, 0.8686, 0.7973, 0.8721, 0.8382, 0.9089, 0.6918, 0.9344, 0.7032, 0.8805, 0.757, 0.8686, 0.7883, 0.928, 0.5949, 0.9043, 0.6494, 0.8704, 0.7032, 0.8805, 0.6918, 0.9344, 0.5934, 0.8741, 0.6039, 0.8433, 0.6494, 0.8704, 0.5949, 0.9043, 0.9663, 0.542, 0.9411, 0.5394, 0.9409, 0.495, 0.9649, 0.4832, 0.9665, 0.5913, 0.9402, 0.5897, 0.9411, 0.5394, 0.9663, 0.542, 0.9666, 0.6421, 0.9349, 0.6451, 0.9402, 0.5897, 0.9665, 0.5913, 0.9667, 0.684, 0.9413, 0.6794, 0.9349, 0.6451, 0.9666, 0.6421, 0.9668, 0.717, 0.9259, 0.706, 0.9413, 0.6794, 0.9667, 0.684, 0.9669, 0.7523, 0.9335, 0.7471, 0.9259, 0.706, 0.9668, 0.717, 0.9717, 0.8091, 0.9101, 0.7845, 0.9335, 0.7471, 0.9669, 0.7523, 0.9527, 0.8402, 0.9192, 0.8345, 0.9101, 0.7845, 0.9717, 0.8091, 1.0, 0.8373, 0.9747, 0.8755, 0.9527, 0.8402, 0.9717, 0.8091, 0.9747, 0.8755, 0.8844, 0.8581, 0.9192, 0.8345, 0.9527, 0.8402, 0.9692, 0.9347, 0.8382, 0.9089, 0.8844, 0.8581, 0.9747, 0.8755, 0.9737, 0.9677, 0.7883, 0.928, 0.8382, 0.9089, 0.9692, 0.9347, 0.4809, 0.9718, 0.6918, 0.9344, 0.7883, 0.928, 0.9737, 0.9677, 0.4918, 0.9234, 0.5949, 0.9043, 0.6918, 0.9344, 0.4809, 0.9718, 0.5669, 0.8212, 0.5747, 0.7992, 0.6039, 0.8433, 0.5793, 0.843, 0.5588, 0.8674, 0.5934, 0.8741, 0.5949, 0.9043, 0.5554, 0.8957, 0.5588, 0.8674, 0.5793, 0.843, 0.6039, 0.8433, 0.5934, 0.8741, 0.5669, 0.8212, 0.5338, 0.8182, 0.5425, 0.7972, 0.5747, 0.7992, 0.5338, 0.8182, 0.5669, 0.8212, 0.5793, 0.843, 0.5588, 0.8674, 0.523, 0.9017, 0.5554, 0.8957, 0.5949, 0.9043, 0.4918, 0.9234, 0.4675, 0.8728, 0.5015, 0.874, 0.523, 0.9017, 0.4918, 0.9234, 0.5015, 0.874, 0.5588, 0.8674, 0.5554, 0.8957, 0.523, 0.9017, 0.4768, 0.8233, 0.5008, 0.8248, 0.5015, 0.874, 0.4675, 0.8728, 0.5008, 0.8248, 0.5338, 0.8182, 0.5588, 0.8674, 0.5015, 0.874, 0.6834, 0.2215, 0.7116, 0.1983, 0.7132, 0.1984, 0.7255, 0.2252, 0.6685, 0.2819, 0.6834, 0.2215, 0.7255, 0.2252, 0.713, 0.2879, 0.6287, 0.2775, 0.6404, 0.2389, 0.6834, 0.2215, 0.6685, 0.2819, 0.6909, 0.1579, 0.7197, 0.1237, 0.7509, 0.1263, 0.7501, 0.1622, 0.7116, 0.1983, 0.6909, 0.1579, 0.7501, 0.1622, 0.7132, 0.1984, 0.6834, 0.2215, 0.672, 0.2001, 0.6909, 0.1579, 0.7116, 0.1983, 0.6246, 0.218, 0.6185, 0.1699, 0.6909, 0.1579, 0.672, 0.2001, 0.6404, 0.2389, 0.6246, 0.218, 0.672, 0.2001, 0.6834, 0.2215, 0.6287, 0.2775, 0.607, 0.2762, 0.6246, 0.218, 0.6404, 0.2389, 0.5849, 0.217, 0.5872, 0.1854, 0.6185, 0.1699, 0.6246, 0.218, 0.573, 0.2744, 0.5849, 0.217, 0.6246, 0.218, 0.607, 0.2762, 0.7197, 0.1237, 0.6809, 0.09845, 0.8025, 0.1071, 0.7509, 0.1263, 0.6909, 0.1579, 0.658, 0.1244, 0.6809, 0.09845, 0.7197, 0.1237, 0.5893, 0.1321, 0.59, 0.105, 0.6809, 0.09845, 0.658, 0.1244, 0.6185, 0.1699, 0.5893, 0.1321, 0.658, 0.1244, 0.6909, 0.1579, 0.5872, 0.1854, 0.5554, 0.1709, 0.5893, 0.1321, 0.6185, 0.1699, 0.5849, 0.217, 0.5418, 0.2136, 0.5554, 0.1709, 0.5872, 0.1854, 0.573, 0.2744, 0.5491, 0.2576, 0.5418, 0.2136, 0.5849, 0.217, 0.5319, 0.2732, 0.5224, 0.2325, 0.5418, 0.2136, 0.5491, 0.2576, 0.5506, 0.2955, 0.5319, 0.2732, 0.5491, 0.2576, 0.573, 0.2744, 0.6809, 0.09845, 0.5253, 0.0496, 0.9193, 0.06337, 0.8025, 0.1071, 0.59, 0.105, 0.493, 0.1029, 0.5253, 0.0496, 0.6809, 0.09845, 0.5893, 0.1321, 0.5189, 0.1248, 0.493, 0.1029, 0.59, 0.105, 0.4918, 0.1535, 0.4631, 0.1277, 0.493, 0.1029, 0.5189, 0.1248, 0.5554, 0.1709, 0.4918, 0.1535, 0.5189, 0.1248, 0.5893, 0.1321, 0.5418, 0.2136, 0.4931, 0.1974, 0.4918, 0.1535, 0.5554, 0.1709, 0.5224, 0.2325, 0.4927, 0.2245, 0.4931, 0.1974, 0.5418, 0.2136, 0.5319, 0.2732, 0.4921, 0.272, 0.4927, 0.2245, 0.5224, 0.2325, 0.6364, 0.556, 0.6485, 0.5259, 0.6746, 0.5341, 0.6701, 0.5828, 0.6319, 0.6102, 0.6364, 0.556, 0.6701, 0.5828, 0.6626, 0.6331, 0.6181, 0.6568, 0.6319, 0.6102, 0.6626, 0.6331, 0.6517, 0.6789, 0.6166, 0.6928, 0.6181, 0.6568, 0.6517, 0.6789, 0.6359, 0.7276, 0.6116, 0.5964, 0.6173, 0.5596, 0.6364, 0.556, 0.6319, 0.6102, 0.6064, 0.632, 0.6116, 0.5964, 0.6319, 0.6102, 0.6181, 0.6568, 0.6551, 0.3426, 0.6685, 0.2819, 0.713, 0.2879, 0.6969, 0.3529, 0.6408, 0.4131, 0.6551, 0.3426, 0.6969, 0.3529, 0.6823, 0.4346, 0.6355, 0.4937, 0.6408, 0.4131, 0.6823, 0.4346, 0.6764, 0.4964, 0.6485, 0.5259, 0.6355, 0.4937, 0.6764, 0.4964, 0.6746, 0.5341, 0.6364, 0.556, 0.6245, 0.5266, 0.6355, 0.4937, 0.6485, 0.5259, 0.6166, 0.6928, 0.595, 0.7041, 0.6022, 0.6628, 0.6181, 0.6568, 0.595, 0.7041, 0.6166, 0.6928, 0.6359, 0.7276, 0.6186, 0.7366, 0.5873, 0.7407, 0.595, 0.7041, 0.6186, 0.7366, 0.6134, 0.7668, 0.6191, 0.3339, 0.6287, 0.2775, 0.6685, 0.2819, 0.6551, 0.3426, 0.6113, 0.4004, 0.6191, 0.3339, 0.6551, 0.3426, 0.6408, 0.4131, 0.6052, 0.4757, 0.6113, 0.4004, 0.6408, 0.4131, 0.6355, 0.4937, 0.6016, 0.5369, 0.6052, 0.4757, 0.6355, 0.4937, 0.6245, 0.5266, 0.6173, 0.5596, 0.6016, 0.5369, 0.6245, 0.5266, 0.6364, 0.556, 0.6116, 0.5964, 0.5863, 0.5808, 0.6016, 0.5369, 0.6173, 0.5596, 0.6064, 0.632, 0.5851, 0.637, 0.5863, 0.5808, 0.6116, 0.5964, 0.5851, 0.637, 0.6064, 0.632, 0.6181, 0.6568, 0.6022, 0.6628, 0.5791, 0.6784, 0.5851, 0.637, 0.6022, 0.6628, 0.595, 0.7041, 0.5678, 0.6067, 0.57, 0.5865, 0.5863, 0.5808, 0.5851, 0.637, 0.5873, 0.7407, 0.5629, 0.7463, 0.5708, 0.7136, 0.595, 0.7041, 0.5629, 0.7463, 0.5873, 0.7407, 0.6134, 0.7668, 0.5747, 0.7992, 0.6191, 0.3339, 0.5979, 0.3301, 0.607, 0.2762, 0.6287, 0.2775, 0.6113, 0.4004, 0.5881, 0.3921, 0.5979, 0.3301, 0.6191, 0.3339, 0.6052, 0.4757, 0.5751, 0.4628, 0.5881, 0.3921, 0.6113, 0.4004, 0.6016, 0.5369, 0.5709, 0.5272, 0.5751, 0.4628, 0.6052, 0.4757, 0.5863, 0.5808, 0.5725, 0.5535, 0.5709, 0.5272, 0.6016, 0.5369, 0.5791, 0.6784, 0.5539, 0.6842, 0.5599, 0.6414, 0.5851, 0.637, 0.5539, 0.6842, 0.5791, 0.6784, 0.595, 0.7041, 0.5708, 0.7136, 0.5481, 0.7195, 0.5539, 0.6842, 0.5708, 0.7136, 0.5629, 0.7463, 0.5659, 0.323, 0.573, 0.2744, 0.607, 0.2762, 0.5979, 0.3301, 0.561, 0.3848, 0.5659, 0.323, 0.5979, 0.3301, 0.5881, 0.3921, 0.5526, 0.4546, 0.561, 0.3848, 0.5881, 0.3921, 0.5751, 0.4628, 0.553, 0.5226, 0.5526, 0.4546, 0.5751, 0.4628, 0.5709, 0.5272, 0.5571, 0.5711, 0.553, 0.5226, 0.5709, 0.5272, 0.5725, 0.5535, 0.57, 0.5865, 0.5571, 0.5711, 0.5725, 0.5535, 0.5863, 0.5808, 0.5678, 0.6067, 0.5498, 0.6227, 0.5571, 0.5711, 0.57, 0.5865, 0.5498, 0.6227, 0.5678, 0.6067, 0.5851, 0.637, 0.5599, 0.6414, 0.539, 0.654, 0.5498, 0.6227, 0.5599, 0.6414, 0.5539, 0.6842, 0.5497, 0.3049, 0.5506, 0.2955, 0.573, 0.2744, 0.5659, 0.323, 0.5261, 0.7745, 0.5629, 0.7463, 0.5747, 0.7992, 0.5425, 0.7972, 0.5481, 0.7195, 0.5226, 0.7258, 0.521, 0.6876, 0.5539, 0.6842, 0.5226, 0.7258, 0.5481, 0.7195, 0.5629, 0.7463, 0.5261, 0.7745, 0.561, 0.3848, 0.5287, 0.385, 0.5427, 0.3382, 0.5659, 0.323, 0.5526, 0.4546, 0.5285, 0.4485, 0.5287, 0.385, 0.561, 0.3848, 0.553, 0.5226, 0.5262, 0.5192, 0.5285, 0.4485, 0.5526, 0.4546, 0.5571, 0.5711, 0.5222, 0.5722, 0.5262, 0.5192, 0.553, 0.5226, 0.5498, 0.6227, 0.5205, 0.6232, 0.5222, 0.5722, 0.5571, 0.5711, 0.539, 0.654, 0.5204, 0.6585, 0.5205, 0.6232, 0.5498, 0.6227, 0.5204, 0.6585, 0.539, 0.654, 0.5539, 0.6842, 0.521, 0.6876, 0.5497, 0.3049, 0.5291, 0.3211, 0.5319, 0.2732, 0.5506, 0.2955, 0.5291, 0.3211, 0.5497, 0.3049, 0.5659, 0.323, 0.5427, 0.3382, 0.5163, 0.3678, 0.5291, 0.3211, 0.5427, 0.3382, 0.5287, 0.385, 0.5226, 0.7258, 0.4901, 0.7308, 0.4902, 0.6916, 0.521, 0.6876, 0.4901, 0.7308, 0.5226, 0.7258, 0.5261, 0.7745, 0.4927, 0.7768, 0.5285, 0.4485, 0.4913, 0.4441, 0.4914, 0.4055, 0.5287, 0.385, 0.5262, 0.5192, 0.491, 0.5177, 0.4913, 0.4441, 0.5285, 0.4485, 0.5222, 0.5722, 0.4907, 0.5757, 0.491, 0.5177, 0.5262, 0.5192, 0.5205, 0.6232, 0.4905, 0.6292, 0.4907, 0.5757, 0.5222, 0.5722, 0.5204, 0.6585, 0.4904, 0.6594, 0.4905, 0.6292, 0.5205, 0.6232, 0.4904, 0.6594, 0.5204, 0.6585, 0.521, 0.6876, 0.4902, 0.6916, 0.5291, 0.3211, 0.4918, 0.3235, 0.4921, 0.272, 0.5319, 0.2732, 0.5163, 0.3678, 0.4915, 0.3749, 0.4918, 0.3235, 0.5291, 0.3211, 0.4915, 0.3749, 0.5163, 0.3678, 0.5287, 0.385, 0.4914, 0.4055, 0.5146, 0.7976, 0.5261, 0.7745, 0.5425, 0.7972, 0.5338, 0.8182, 0.4927, 0.7768, 0.5085, 0.7984, 0.5008, 0.8248, 0.4768, 0.8233, 0.5146, 0.7976, 0.5085, 0.7984, 0.4927, 0.7768, 0.5261, 0.7745, 0.5085, 0.7984, 0.5146, 0.7976, 0.5338, 0.8182, 0.5008, 0.8248, 0.03672, 0.4857, 0.01216, 0.4832, 0.01966, 0.4591, 0.02724, 0.4591, 0.01187, 0.4322, 0.03796, 0.434, 0.02724, 0.4591, 0.01966, 0.4591, 0.03796, 0.434, 0.04458, 0.4637, 0.03672, 0.4857, 0.02724, 0.4591, 0.04253, 0.3836, 0.01291, 0.3861, 0.01276, 0.3619, 0.04492, 0.3572, 0.01291, 0.3861, 0.04253, 0.3836, 0.03796, 0.434, 0.01187, 0.4322, 0.01241, 0.3155, 0.04951, 0.3228, 0.04492, 0.3572, 0.01276, 0.3619, 0.01182, 0.2605, 0.05954, 0.2687, 0.04951, 0.3228, 0.01241, 0.3155, 0.07483, 0.1956, 0.01318, 0.1852, 0.04001, 0.1602, 0.05877, 0.1634, 0.01318, 0.1852, 0.07483, 0.1956, 0.05954, 0.2687, 0.01182, 0.2605, 0.01232, 0.1289, 0.09513, 0.1447, 0.05877, 0.1634, 0.04001, 0.1602, 0.09513, 0.1447, 0.1043, 0.1743, 0.07483, 0.1956, 0.05877, 0.1634, 0.9193, 0.06337, 0.9819, 0.04692, 0.9962, 0.1078, 0.9405, 0.1191, 0.06813, 0.4703, 0.04458, 0.4637, 0.03796, 0.434, 0.06166, 0.4322, 0.04458, 0.4637, 0.06813, 0.4703, 0.05558, 0.4992, 0.03672, 0.4857, 0.07334, 0.3963, 0.04253, 0.3836, 0.04492, 0.3572, 0.06233, 0.3553, 0.04253, 0.3836, 0.07334, 0.3963, 0.06166, 0.4322, 0.03796, 0.434, 0.07334, 0.3963, 0.08291, 0.4373, 0.06813, 0.4703, 0.06166, 0.4322, 0.04951, 0.3228, 0.06784, 0.3327, 0.06233, 0.3553, 0.04492, 0.3572, 0.06784, 0.3327, 0.0854, 0.3493, 0.07334, 0.3963, 0.06233, 0.3553, 0.05954, 0.2687, 0.08352, 0.2823, 0.06784, 0.3327, 0.04951, 0.3228, 0.08352, 0.2823, 0.1051, 0.3052, 0.0854, 0.3493, 0.06784, 0.3327, 0.07483, 0.1956, 0.125, 0.2311, 0.08352, 0.2823, 0.05954, 0.2687, 0.125, 0.2311, 0.1327, 0.2705, 0.1051, 0.3052, 0.08352, 0.2823, 0.1562, 0.1861, 0.1043, 0.1743, 0.09513, 0.1447, 0.1526, 0.158, 0.1043, 0.1743, 0.1562, 0.1861, 0.125, 0.2311, 0.07483, 0.1956, 0.1571, 0.0986, 0.2106, 0.1485, 0.1526, 0.158, 0.09513, 0.1447, 0.2106, 0.1485, 0.2033, 0.1755, 0.1562, 0.1861, 0.1526, 0.158, 0.09896, 0.447, 0.08291, 0.4373, 0.07334, 0.3963, 0.09473, 0.4103, 0.08291, 0.4373, 0.09896, 0.447, 0.08782, 0.4777, 0.06813, 0.4703, 0.0854, 0.3493, 0.1087, 0.3803, 0.09473, 0.4103, 0.07334, 0.3963, 0.1087, 0.3803, 0.1256, 0.4217, 0.09896, 0.447, 0.09473, 0.4103, 0.1051, 0.3052, 0.1295, 0.3408, 0.1087, 0.3803, 0.0854, 0.3493, 0.1295, 0.3408, 0.1473, 0.3843, 0.1256, 0.4217, 0.1087, 0.3803, 0.161, 0.2851, 0.1327, 0.2705, 0.125, 0.2311, 0.1629, 0.2428, 0.1327, 0.2705, 0.161, 0.2851, 0.1295, 0.3408, 0.1051, 0.3052, 0.161, 0.2851, 0.1852, 0.3495, 0.1473, 0.3843, 0.1295, 0.3408, 0.1562, 0.1861, 0.1874, 0.2255, 0.1629, 0.2428, 0.125, 0.2311, 0.1874, 0.2255, 0.2068, 0.2715, 0.161, 0.2851, 0.1629, 0.2428, 0.2068, 0.2715, 0.2066, 0.3223, 0.1852, 0.3495, 0.161, 0.2851, 0.2358, 0.2062, 0.2033, 0.1755, 0.2106, 0.1485, 0.2411, 0.1693, 0.2033, 0.1755, 0.2358, 0.2062, 0.1874, 0.2255, 0.1562, 0.1861, 0.2358, 0.2062, 0.2337, 0.2508, 0.2068, 0.2715, 0.1874, 0.2255, 0.2262, 0.3375, 0.2066, 0.3223, 0.2068, 0.2715, 0.2281, 0.2913, 0.2066, 0.3223, 0.2262, 0.3375, 0.2092, 0.3685, 0.1852, 0.3495, 0.252, 0.2695, 0.2337, 0.2508, 0.2358, 0.2062, 0.2586, 0.2402, 0.2337, 0.2508, 0.252, 0.2695, 0.2281, 0.2913, 0.2068, 0.2715, 0.252, 0.2695, 0.2639, 0.326, 0.2262, 0.3375, 0.2281, 0.2913, 0.03833, 0.5401, 0.01357, 0.542, 0.01216, 0.4832, 0.03672, 0.4857, 0.03965, 0.5894, 0.01373, 0.5913, 0.01357, 0.542, 0.03833, 0.5401, 0.04273, 0.6404, 0.01387, 0.6421, 0.01373, 0.5913, 0.03965, 0.5894, 0.04577, 0.6757, 0.01399, 0.684, 0.01387, 0.6421, 0.04273, 0.6404, 0.05029, 0.7084, 0.01409, 0.717, 0.01399, 0.684, 0.04577, 0.6757, 0.0567, 0.745, 0.01419, 0.7523, 0.01409, 0.717, 0.05029, 0.7084, 0.06741, 0.7827, 0.0189, 0.8091, 0.01419, 0.7523, 0.0567, 0.745, 0.09964, 0.8337, 0.04756, 0.8373, 0.0189, 0.8091, 0.06741, 0.7827, 0.1023, 0.8842, 0.02192, 0.8755, 0.04756, 0.8373, 0.09964, 0.8337, 0.108, 0.9227, 0.01641, 0.9347, 0.02192, 0.8755, 0.1023, 0.8842, 0.1534, 0.8413, 0.1655, 0.8756, 0.1023, 0.8842, 0.09964, 0.8337, 0.1655, 0.8756, 0.2293, 0.9267, 0.108, 0.9227, 0.1023, 0.8842, 0.2293, 0.9267, 0.02098, 0.9677, 0.01641, 0.9347, 0.108, 0.9227, 0.3282, 0.9426, 0.4809, 0.9718, 0.02098, 0.9677, 0.2293, 0.9267, 0.3145, 0.8996, 0.3719, 0.9057, 0.3282, 0.9426, 0.2293, 0.9267, 0.3719, 0.9057, 0.4918, 0.9234, 0.4809, 0.9718, 0.3282, 0.9426, 0.4215, 0.8617, 0.4675, 0.8728, 0.4918, 0.9234, 0.3719, 0.9057, 0.4412, 0.8126, 0.4768, 0.8233, 0.4675, 0.8728, 0.4215, 0.8617, 0.06137, 0.534, 0.03833, 0.5401, 0.03672, 0.4857, 0.05558, 0.4992, 0.06582, 0.584, 0.03965, 0.5894, 0.03833, 0.5401, 0.06137, 0.534, 0.06459, 0.637, 0.04273, 0.6404, 0.03965, 0.5894, 0.06582, 0.584, 0.06217, 0.6669, 0.04577, 0.6757, 0.04273, 0.6404, 0.06459, 0.637, 0.06813, 0.4703, 0.07628, 0.5283, 0.06137, 0.534, 0.05558, 0.4992, 0.07628, 0.5283, 0.08118, 0.5794, 0.06582, 0.584, 0.06137, 0.534, 0.08118, 0.5794, 0.08168, 0.6335, 0.06459, 0.637, 0.06582, 0.584, 0.08168, 0.6335, 0.08118, 0.6899, 0.06217, 0.6669, 0.06459, 0.637, 0.08118, 0.6899, 0.05029, 0.7084, 0.04577, 0.6757, 0.06217, 0.6669, 0.07902, 0.7343, 0.0567, 0.745, 0.05029, 0.7084, 0.08118, 0.6899, 0.1111, 0.7158, 0.09605, 0.7481, 0.07902, 0.7343, 0.08118, 0.6899, 0.09605, 0.7481, 0.06741, 0.7827, 0.0567, 0.745, 0.07902, 0.7343, 0.1471, 0.7293, 0.1358, 0.7775, 0.09605, 0.7481, 0.1111, 0.7158, 0.1358, 0.7775, 0.09964, 0.8337, 0.06741, 0.7827, 0.09605, 0.7481, 0.1904, 0.7341, 0.1879, 0.8002, 0.1358, 0.7775, 0.1471, 0.7293, 0.1879, 0.8002, 0.1534, 0.8413, 0.09964, 0.8337, 0.1358, 0.7775, 0.2211, 0.8523, 0.1655, 0.8756, 0.1534, 0.8413, 0.1879, 0.8002, 0.258, 0.8805, 0.2293, 0.9267, 0.1655, 0.8756, 0.2211, 0.8523, 0.2284, 0.7296, 0.2466, 0.7661, 0.1879, 0.8002, 0.1904, 0.7341, 0.2466, 0.7661, 0.2813, 0.8096, 0.2211, 0.8523, 0.1879, 0.8002, 0.2813, 0.8096, 0.3146, 0.864, 0.258, 0.8805, 0.2211, 0.8523, 0.3146, 0.864, 0.3145, 0.8996, 0.2293, 0.9267, 0.258, 0.8805, 0.3561, 0.8694, 0.3719, 0.9057, 0.3145, 0.8996, 0.3146, 0.864, 0.3219, 0.7912, 0.3529, 0.8069, 0.3146, 0.864, 0.2813, 0.8096, 0.3529, 0.8069, 0.3829, 0.8403, 0.3561, 0.8694, 0.3146, 0.864, 0.3829, 0.8403, 0.4215, 0.8617, 0.3719, 0.9057, 0.3561, 0.8694, 0.3845, 0.7671, 0.4115, 0.7943, 0.3829, 0.8403, 0.3529, 0.8069, 0.4115, 0.7943, 0.4412, 0.8126, 0.4215, 0.8617, 0.3829, 0.8403, 0.09217, 0.5198, 0.07628, 0.5283, 0.06813, 0.4703, 0.08782, 0.4777, 0.09743, 0.5729, 0.08118, 0.5794, 0.07628, 0.5283, 0.09217, 0.5198, 0.1025, 0.6278, 0.08168, 0.6335, 0.08118, 0.5794, 0.09743, 0.5729, 0.1054, 0.6656, 0.08118, 0.6899, 0.08168, 0.6335, 0.1025, 0.6278, 0.09896, 0.447, 0.1171, 0.5017, 0.09217, 0.5198, 0.08782, 0.4777, 0.1171, 0.5017, 0.1224, 0.5606, 0.09743, 0.5729, 0.09217, 0.5198, 0.1224, 0.5606, 0.1299, 0.6131, 0.1025, 0.6278, 0.09743, 0.5729, 0.1299, 0.6131, 0.1222, 0.6748, 0.1054, 0.6656, 0.1025, 0.6278, 0.1222, 0.6748, 0.1111, 0.7158, 0.08118, 0.6899, 0.1054, 0.6656, 0.1256, 0.4217, 0.1371, 0.4578, 0.1171, 0.5017, 0.09896, 0.447, 0.1561, 0.614, 0.1533, 0.6822, 0.1222, 0.6748, 0.1299, 0.6131, 0.1533, 0.6822, 0.1471, 0.7293, 0.1111, 0.7158, 0.1222, 0.6748, 0.1473, 0.3843, 0.1626, 0.4338, 0.1371, 0.4578, 0.1256, 0.4217, 0.1839, 0.5944, 0.1897, 0.6817, 0.1533, 0.6822, 0.1561, 0.614, 0.1897, 0.6817, 0.1904, 0.7341, 0.1471, 0.7293, 0.1533, 0.6822, 0.1852, 0.3495, 0.1879, 0.4105, 0.1626, 0.4338, 0.1473, 0.3843, 0.2103, 0.4879, 0.2233, 0.5829, 0.1839, 0.5944, 0.188, 0.5318, 0.2233, 0.5829, 0.2404, 0.6859, 0.1897, 0.6817, 0.1839, 0.5944, 0.2404, 0.6859, 0.2284, 0.7296, 0.1904, 0.7341, 0.1897, 0.6817, 0.2748, 0.7459, 0.2466, 0.7661, 0.2284, 0.7296, 0.2404, 0.6859, 0.291, 0.7746, 0.2813, 0.8096, 0.2466, 0.7661, 0.2748, 0.7459, 0.2261, 0.4247, 0.2512, 0.4641, 0.2103, 0.4879, 0.2158, 0.4328, 0.2512, 0.4641, 0.2714, 0.552, 0.2233, 0.5829, 0.2103, 0.4879, 0.2714, 0.552, 0.2911, 0.6475, 0.2404, 0.6859, 0.2233, 0.5829, 0.2911, 0.6475, 0.3079, 0.714, 0.2748, 0.7459, 0.2404, 0.6859, 0.3079, 0.714, 0.3274, 0.7625, 0.291, 0.7746, 0.2748, 0.7459, 0.3274, 0.7625, 0.3219, 0.7912, 0.2813, 0.8096, 0.291, 0.7746, 0.3507, 0.7691, 0.3529, 0.8069, 0.3219, 0.7912, 0.3274, 0.7625, 0.2924, 0.4688, 0.3147, 0.5054, 0.2714, 0.552, 0.2512, 0.4641, 0.3147, 0.5054, 0.3352, 0.6044, 0.2911, 0.6475, 0.2714, 0.552, 0.3352, 0.6044, 0.3484, 0.6713, 0.3079, 0.714, 0.2911, 0.6475, 0.3484, 0.6713, 0.3613, 0.7232, 0.3274, 0.7625, 0.3079, 0.714, 0.3613, 0.7232, 0.3578, 0.7606, 0.3507, 0.7691, 0.3274, 0.7625, 0.3845, 0.7671, 0.3578, 0.7606, 0.3613, 0.7232, 0.3781, 0.7265, 0.3578, 0.7606, 0.3845, 0.7671, 0.3529, 0.8069, 0.3507, 0.7691, 0.1366, 0.5523, 0.1224, 0.5606, 0.1171, 0.5017, 0.1311, 0.5125, 0.142, 0.5818, 0.1299, 0.6131, 0.1224, 0.5606, 0.1366, 0.5523, 0.1371, 0.4578, 0.1442, 0.4874, 0.1311, 0.5125, 0.1171, 0.5017, 0.1442, 0.4874, 0.152, 0.5416, 0.1366, 0.5523, 0.1311, 0.5125, 0.152, 0.5416, 0.1551, 0.5782, 0.142, 0.5818, 0.1366, 0.5523, 0.1551, 0.5782, 0.1561, 0.614, 0.1299, 0.6131, 0.142, 0.5818, 0.1626, 0.4338, 0.1707, 0.4676, 0.1442, 0.4874, 0.1371, 0.4578, 0.1707, 0.4676, 0.1768, 0.5172, 0.152, 0.5416, 0.1442, 0.4874, 0.1768, 0.5172, 0.1717, 0.5698, 0.1551, 0.5782, 0.152, 0.5416, 0.1839, 0.5944, 0.1717, 0.5698, 0.1768, 0.5172, 0.188, 0.5318, 0.1717, 0.5698, 0.1839, 0.5944, 0.1561, 0.614, 0.1551, 0.5782, 0.2026, 0.4226, 0.1879, 0.4105, 0.1852, 0.3495, 0.2092, 0.3685, 0.1879, 0.4105, 0.2026, 0.4226, 0.1707, 0.4676, 0.1626, 0.4338, 0.2026, 0.4226, 0.1944, 0.4708, 0.1768, 0.5172, 0.1707, 0.4676, 0.2103, 0.4879, 0.1944, 0.4708, 0.2026, 0.4226, 0.2158, 0.4328, 0.1944, 0.4708, 0.2103, 0.4879, 0.188, 0.5318, 0.1768, 0.5172, 0.2262, 0.3375, 0.2372, 0.3953, 0.2026, 0.4226, 0.2092, 0.3685, 0.2372, 0.3953, 0.2261, 0.4247, 0.2158, 0.4328, 0.2026, 0.4226, 0.2583, 0.4339, 0.2512, 0.4641, 0.2261, 0.4247, 0.2372, 0.3953, 0.2639, 0.326, 0.2767, 0.3802, 0.2372, 0.3953, 0.2262, 0.3375, 0.2767, 0.3802, 0.2957, 0.4394, 0.2583, 0.4339, 0.2372, 0.3953, 0.2957, 0.4394, 0.2924, 0.4688, 0.2512, 0.4641, 0.2583, 0.4339, 0.3176, 0.4662, 0.3147, 0.5054, 0.2924, 0.4688, 0.2957, 0.4394, 0.5253, 0.0496, 0.9604, 0.01681, 0.9819, 0.04692, 0.9193, 0.06337, 0.493, 0.1029, 0.3992, 0.1177, 0.2931, 0.08571, 0.5253, 0.0496, 0.4631, 0.1277, 0.443, 0.1306, 0.3992, 0.1177, 0.493, 0.1029, 0.443, 0.1306, 0.4326, 0.1619, 0.3966, 0.1428, 0.3992, 0.1177, 0.4918, 0.1535, 0.4326, 0.1619, 0.443, 0.1306, 0.4631, 0.1277, 0.4931, 0.1974, 0.4454, 0.202, 0.4326, 0.1619, 0.4918, 0.1535, 0.4927, 0.2245, 0.4499, 0.2278, 0.4454, 0.202, 0.4931, 0.1974, 0.4921, 0.272, 0.4554, 0.2764, 0.4499, 0.2278, 0.4927, 0.2245, 0.2931, 0.08571, 0.2773, 0.1402, 0.2106, 0.1485, 0.1571, 0.0986, 0.3992, 0.1177, 0.3406, 0.1363, 0.2773, 0.1402, 0.2931, 0.08571, 0.3406, 0.1363, 0.3499, 0.162, 0.2962, 0.1624, 0.2773, 0.1402, 0.3966, 0.1428, 0.3499, 0.162, 0.3406, 0.1363, 0.3992, 0.1177, 0.4326, 0.1619, 0.3849, 0.192, 0.3499, 0.162, 0.3966, 0.1428, 0.4454, 0.202, 0.4025, 0.2286, 0.3849, 0.192, 0.4326, 0.1619, 0.4499, 0.2278, 0.4223, 0.2417, 0.4025, 0.2286, 0.4454, 0.202, 0.4223, 0.2417, 0.4173, 0.2854, 0.3999, 0.2736, 0.4025, 0.2286, 0.4554, 0.2764, 0.4173, 0.2854, 0.4223, 0.2417, 0.4499, 0.2278, 0.2773, 0.1402, 0.2546, 0.1673, 0.2411, 0.1693, 0.2106, 0.1485, 0.2546, 0.1673, 0.2794, 0.1991, 0.2358, 0.2062, 0.2411, 0.1693, 0.2962, 0.1624, 0.2794, 0.1991, 0.2546, 0.1673, 0.2773, 0.1402, 0.3499, 0.162, 0.3342, 0.2027, 0.2794, 0.1991, 0.2962, 0.1624, 0.3342, 0.2027, 0.3323, 0.2471, 0.2984, 0.2381, 0.2794, 0.1991, 0.3849, 0.192, 0.3611, 0.2113, 0.3342, 0.2027, 0.3499, 0.162, 0.3611, 0.2113, 0.367, 0.2397, 0.3323, 0.2471, 0.3342, 0.2027, 0.4025, 0.2286, 0.367, 0.2397, 0.3611, 0.2113, 0.3849, 0.192, 0.367, 0.2397, 0.3806, 0.293, 0.3498, 0.2994, 0.3323, 0.2471, 0.3999, 0.2736, 0.3806, 0.293, 0.367, 0.2397, 0.4025, 0.2286, 0.4173, 0.2854, 0.4017, 0.3092, 0.3806, 0.293, 0.3999, 0.2736, 0.2794, 0.1991, 0.268, 0.2382, 0.2586, 0.2402, 0.2358, 0.2062, 0.268, 0.2382, 0.2882, 0.2616, 0.252, 0.2695, 0.2586, 0.2402, 0.2984, 0.2381, 0.2882, 0.2616, 0.268, 0.2382, 0.2794, 0.1991, 0.2882, 0.2616, 0.2987, 0.316, 0.2639, 0.326, 0.252, 0.2695, 0.3323, 0.2471, 0.3187, 0.2708, 0.2882, 0.2616, 0.2984, 0.2381, 0.3187, 0.2708, 0.3303, 0.3052, 0.2987, 0.316, 0.2882, 0.2616, 0.3498, 0.2994, 0.3303, 0.3052, 0.3187, 0.2708, 0.3323, 0.2471, 0.4522, 0.7608, 0.4927, 0.7768, 0.4768, 0.8233, 0.4412, 0.8126, 0.4602, 0.6947, 0.4689, 0.7311, 0.4522, 0.7608, 0.4427, 0.733, 0.4901, 0.7308, 0.4689, 0.7311, 0.4602, 0.6947, 0.4902, 0.6916, 0.4689, 0.7311, 0.4901, 0.7308, 0.4927, 0.7768, 0.4522, 0.7608, 0.4913, 0.4441, 0.4553, 0.4459, 0.4571, 0.4037, 0.4914, 0.4055, 0.491, 0.5177, 0.4549, 0.5153, 0.4553, 0.4459, 0.4913, 0.4441, 0.4549, 0.5153, 0.4662, 0.5827, 0.4473, 0.592, 0.4418, 0.5405, 0.4907, 0.5757, 0.4662, 0.5827, 0.4549, 0.5153, 0.491, 0.5177, 0.4662, 0.5827, 0.4708, 0.6347, 0.4531, 0.6446, 0.4473, 0.592, 0.4905, 0.6292, 0.4708, 0.6347, 0.4662, 0.5827, 0.4907, 0.5757, 0.4708, 0.6347, 0.4746, 0.6574, 0.4602, 0.6947, 0.4531, 0.6446, 0.4904, 0.6594, 0.4746, 0.6574, 0.4708, 0.6347, 0.4905, 0.6292, 0.4746, 0.6574, 0.4904, 0.6594, 0.4902, 0.6916, 0.4602, 0.6947, 0.4918, 0.3235, 0.4575, 0.3261, 0.4554, 0.2764, 0.4921, 0.272, 0.4915, 0.3749, 0.4575, 0.3735, 0.4575, 0.3261, 0.4918, 0.3235, 0.4575, 0.3735, 0.4915, 0.3749, 0.4914, 0.4055, 0.4571, 0.4037, 0.3979, 0.686, 0.4208, 0.7314, 0.3845, 0.7671, 0.3781, 0.7265, 0.4208, 0.7314, 0.4251, 0.7662, 0.4115, 0.7943, 0.3845, 0.7671, 0.4522, 0.7608, 0.4251, 0.7662, 0.4208, 0.7314, 0.4427, 0.733, 0.4251, 0.7662, 0.4522, 0.7608, 0.4412, 0.8126, 0.4115, 0.7943, 0.4001, 0.486, 0.4192, 0.5306, 0.3853, 0.5591, 0.3823, 0.5135, 0.4192, 0.5306, 0.4222, 0.6074, 0.3924, 0.6308, 0.3853, 0.5591, 0.4473, 0.592, 0.4222, 0.6074, 0.4192, 0.5306, 0.4418, 0.5405, 0.4222, 0.6074, 0.4275, 0.6601, 0.3979, 0.686, 0.3924, 0.6308, 0.4531, 0.6446, 0.4275, 0.6601, 0.4222, 0.6074, 0.4473, 0.592, 0.4275, 0.6601, 0.433, 0.6935, 0.4208, 0.7314, 0.3979, 0.686, 0.4602, 0.6947, 0.433, 0.6935, 0.4275, 0.6601, 0.4531, 0.6446, 0.433, 0.6935, 0.4602, 0.6947, 0.4427, 0.733, 0.4208, 0.7314, 0.4553, 0.4459, 0.4213, 0.4487, 0.4214, 0.3889, 0.4571, 0.4037, 0.4213, 0.4487, 0.4343, 0.4905, 0.4192, 0.5306, 0.4001, 0.486, 0.4549, 0.5153, 0.4343, 0.4905, 0.4213, 0.4487, 0.4553, 0.4459, 0.4343, 0.4905, 0.4549, 0.5153, 0.4418, 0.5405, 0.4192, 0.5306, 0.4575, 0.3261, 0.422, 0.33, 0.4173, 0.2854, 0.4554, 0.2764, 0.422, 0.33, 0.4344, 0.3687, 0.4214, 0.3889, 0.4098, 0.3487, 0.4575, 0.3735, 0.4344, 0.3687, 0.422, 0.33, 0.4575, 0.3261, 0.4344, 0.3687, 0.4575, 0.3735, 0.4571, 0.4037, 0.4214, 0.3889, 0.3499, 0.4888, 0.3647, 0.5755, 0.3352, 0.6044, 0.3147, 0.5054, 0.3853, 0.5591, 0.3647, 0.5755, 0.3499, 0.4888, 0.3823, 0.5135, 0.3647, 0.5755, 0.3717, 0.6479, 0.3484, 0.6713, 0.3352, 0.6044, 0.3924, 0.6308, 0.3717, 0.6479, 0.3647, 0.5755, 0.3853, 0.5591, 0.3717, 0.6479, 0.3778, 0.6803, 0.3613, 0.7232, 0.3484, 0.6713, 0.3979, 0.686, 0.3778, 0.6803, 0.3717, 0.6479, 0.3924, 0.6308, 0.3778, 0.6803, 0.3979, 0.686, 0.3781, 0.7265, 0.3613, 0.7232, 0.3631, 0.407, 0.3817, 0.453, 0.3499, 0.4888, 0.3395, 0.4413, 0.3817, 0.453, 0.4001, 0.486, 0.3823, 0.5135, 0.3499, 0.4888, 0.3806, 0.293, 0.3866, 0.3389, 0.3593, 0.3508, 0.3498, 0.2994, 0.3866, 0.3389, 0.3905, 0.396, 0.3631, 0.407, 0.3593, 0.3508, 0.4214, 0.3889, 0.3905, 0.396, 0.3866, 0.3389, 0.4098, 0.3487, 0.3905, 0.396, 0.3966, 0.4302, 0.3817, 0.453, 0.3631, 0.407, 0.4213, 0.4487, 0.3966, 0.4302, 0.3905, 0.396, 0.4214, 0.3889, 0.3966, 0.4302, 0.4213, 0.4487, 0.4001, 0.486, 0.3817, 0.453, 0.4017, 0.3092, 0.4028, 0.318, 0.3866, 0.3389, 0.3806, 0.293, 0.422, 0.33, 0.4028, 0.318, 0.4017, 0.3092, 0.4173, 0.2854, 0.4028, 0.318, 0.422, 0.33, 0.4098, 0.3487, 0.3866, 0.3389, 0.2987, 0.316, 0.3105, 0.3676, 0.2767, 0.3802, 0.2639, 0.326, 0.3105, 0.3676, 0.3235, 0.4252, 0.2957, 0.4394, 0.2767, 0.3802, 0.3235, 0.4252, 0.3186, 0.4656, 0.3176, 0.4662, 0.2957, 0.4394, 0.3499, 0.4888, 0.3186, 0.4656, 0.3235, 0.4252, 0.3395, 0.4413, 0.3186, 0.4656, 0.3499, 0.4888, 0.3147, 0.5054, 0.3176, 0.4662, 0.3303, 0.3052, 0.3417, 0.3563, 0.3105, 0.3676, 0.2987, 0.316, 0.3593, 0.3508, 0.3417, 0.3563, 0.3303, 0.3052, 0.3498, 0.2994, 0.3417, 0.3563, 0.3457, 0.3942, 0.3235, 0.4252, 0.3105, 0.3676, 0.3631, 0.407, 0.3457, 0.3942, 0.3417, 0.3563, 0.3593, 0.3508, 0.3457, 0.3942, 0.3631, 0.407, 0.3395, 0.4413, 0.3235, 0.4252])
me_icosphere_002.update()

# ---- objects
ob_smoke = bpy.data.objects.new('Smoke', me_icosphere_002)

# ---- transforms, parenting, visibility, modifiers, constraints
ob_smoke.location = (0.07982, 0.8565, -0.2452)

# ---- collection membership
col_collection.objects.link(ob_smoke)

# ---- scene / render settings (as saved in the file)
scene.frame_start = 1; scene.frame_end = 250; scene.frame_set(1)
scene.render.engine = 'BLENDER_EEVEE_NEXT'
scene.cycles.sampling_pattern = 'TABULATED_SOBOL'
scene.cycles.use_light_tree = False
scene.view_settings.view_transform = 'Filmic'
bpy.context.view_layer.update()

# ---- added for rendering (the .blend has no active camera and no usable light): camera, sun
cam_auto = bpy.data.cameras.new('AutoCamera')
cam_auto.lens = 50.0
cam_auto.sensor_width = 36.0
cam_auto.clip_end = 1000.0
ob_auto_camera = bpy.data.objects.new('AutoCamera', cam_auto)
scene.collection.objects.link(ob_auto_camera)
ob_auto_camera.location = (3.30442, -3.60268, 2.90371)
ob_auto_camera.rotation_euler = (1.09748, -7.21219e-08, 0.694738)
scene.camera = ob_auto_camera
light_auto_sun = bpy.data.lights.new('AutoSun', 'SUN')
light_auto_sun.energy = 3.0
light_auto_sun.angle = 0.0523599
ob_auto_sun = bpy.data.objects.new('AutoSun', light_auto_sun)
scene.collection.objects.link(ob_auto_sun)
ob_auto_sun.rotation_euler = (0.872665, 0.174533, 0.523599)
bpy.context.view_layer.update()
